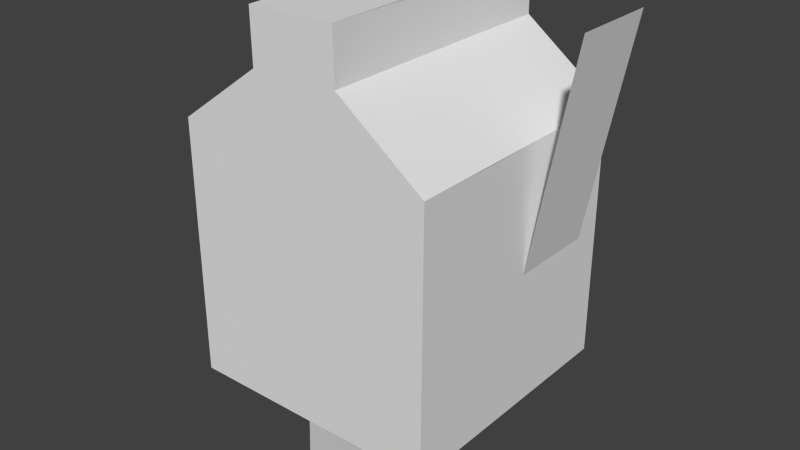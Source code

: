 # Source: robot4.blend  (saved by Blender 2.70.5; exported with 4.5.12 LTS)
import bpy
from mathutils import Matrix  # noqa: F401  (used for matrix-valued properties, if any)

bpy.ops.wm.read_factory_settings(use_empty=True)
scene = bpy.context.scene
scene.name = 'Scene'

# ---- collections
col_collection_1 = bpy.data.collections.new('Collection 1'); scene.collection.children.link(col_collection_1)

# ---- materials (node trees are filled in below, after node groups)
mat_robot4 = bpy.data.materials.new('robot4')
mat_robot4.alpha_threshold = 0.0
mat_robot4.use_transparent_shadow = False
mat_robot4.preview_render_type = 'CUBE'
mat_robot4.roughness = 0.5
mat_robot4.line_color = (0.0, 0.0, 0.0, 1.0)

# ---- material node trees

# ---- world
world_world = bpy.data.worlds.new('World'); scene.world = world_world
world_world.color = (0.05088, 0.05088, 0.05088)
world_world.use_sun_shadow = False
world_world.sun_shadow_jitter_overblur = 0.0
world_world.cycles.sampling_method = 'MANUAL'
world_world.cycles.sample_map_resolution = 256

# ---- meshes
me_cube = bpy.data.meshes.new('Cube')
me_cube.from_pydata([(0.9983, -0.9983, -1.0), (-1.002, -0.9983, -1.0), (-1.002, 1.002, -1.0), (1.007, 1.002, -1.0), (0.9983, -0.9983, 1.0), (-1.002, -0.9983, 1.0), (-1.002, 1.002, 1.0), (0.9983, 1.002, 1.0), (0.3316, -0.9983, -1.501), (-0.3351, -0.9983, -1.501), (0.9983, -0.3316, -1.0), (1.007, 0.3351, -1.0), (-1.002, -0.3316, -1.0), (-1.002, 0.3351, -1.0), (-0.3356, 1.002, -1.486), (0.3405, 1.002, -1.501), (0.3316, -0.3316, -1.501), (0.3405, 0.3351, -1.501), (-0.3351, -0.3316, -1.501), (-0.3356, 0.3351, -1.486), (0.3272, -0.9968, -1.9), (-0.3395, -0.9968, -1.9), (-0.34, 1.003, -1.886), (0.3361, 1.003, -1.901), (0.3272, -0.3301, -1.9), (0.3361, 0.3365, -1.901), (-0.3395, -0.3301, -1.9), (-0.34, 0.3365, -1.886), (0.0006715, -0.9495, 1.641), (0.001426, -0.9843, 0.2528), (0.0006712, 1.005, 1.641), (0.001426, 0.9705, 0.2528), (0.9898, -0.7728, -0.00156), (1.323, -0.7728, -1.781), (0.9898, -0.07802, -0.001559), (1.323, -0.07802, -1.781), (-0.994, -0.7607, -0.001679), (-1.329, -0.7607, -1.781), (-0.994, -0.06587, -0.001679), (-1.329, -0.06587, -1.781)], [], [(4, 7, 6, 5), (0, 4, 5, 1, 9, 8), (1, 5, 6, 2, 13, 12), (2, 6, 7, 3, 15, 14), (4, 0, 10, 11, 3, 7), (11, 10, 0, 8, 16, 17, 15, 3), (1, 12, 13, 2, 14, 19, 18, 9), (21, 26, 27, 22, 23, 25, 24, 20), (19, 14, 22, 27, 26, 21, 9, 18), (17, 16, 8, 20, 24, 25, 23, 15), (14, 15, 23, 22), (8, 9, 21, 20), (28, 29, 31, 30), (32, 33, 35, 34), (36, 37, 39, 38)])
_uv = me_cube.uv_layers.new(name='UVMap')
_uv.uv.foreach_set('vector', [0.001326, 0.71, 0.001326, 0.4202, 0.2981, 0.4202, 0.2981, 0.71, 0.5949, 0.1305, 0.595, 0.4202, 0.2981, 0.4202, 0.2981, 0.1305, 0.397, 0.05795, 0.4959, 0.05795, 0.5949, 0.0, 0.8916, 1.727e-08, 0.8916, 0.2898, 0.5949, 0.2898, 0.5949, 0.1932, 0.5949, 0.09659, 0.2981, 0.1305, 0.2981, 0.4202, 0.001326, 0.4202, 0.0, 0.1305, 0.09892, 0.05795, 0.1993, 0.06009, 0.595, 0.4202, 0.595, 0.71, 0.4959, 0.71, 0.397, 0.71, 0.2981, 0.71, 0.2981, 0.4202, 1.0, 0.5168, 0.9993, 0.6134, 1.0, 0.71, 0.9019, 0.7109, 0.9012, 0.6143, 0.9019, 0.5177, 0.9012, 0.4211, 0.9993, 0.4202, 0.9914, 0.0002639, 0.9914, 0.09685, 0.9914, 0.1934, 0.9914, 0.29, 0.8917, 0.2898, 0.8917, 0.1932, 0.8916, 0.09659, 0.8916, 0.0, 0.801, 0.71, 0.801, 0.6134, 0.8009, 0.5168, 0.8009, 0.4202, 0.9012, 0.4202, 0.9012, 0.5168, 0.8999, 0.6134, 0.8999, 0.71, 0.6553, 0.9021, 0.6542, 0.9987, 0.5949, 0.9983, 0.596, 0.9017, 0.5949, 0.8051, 0.596, 0.7085, 0.6553, 0.7089, 0.6542, 0.8055, 0.9012, 0.8068, 0.9012, 0.9034, 0.9012, 1.0, 0.8419, 0.9998, 0.8419, 0.9032, 0.8419, 0.8066, 0.8419, 0.71, 0.9012, 0.7102, 0.1993, 0.06009, 0.09892, 0.05795, 0.09958, 0.0, 0.1999, 0.002147, 0.4959, 0.05795, 0.397, 0.05795, 0.3964, 1.727e-08, 0.4953, 0.0, 0.5965, 0.425, 0.8009, 0.4202, 0.8027, 0.6973, 0.5983, 0.702, 0.4918, 0.9677, 0.4918, 0.7125, 0.5925, 0.7131, 0.5925, 0.9683, 0.6978, 0.9663, 0.6978, 0.7085, 0.8009, 0.7085, 0.8009, 0.9663])
me_cube.materials.append(mat_robot4)
me_cube.use_remesh_preserve_volume = False
me_cube.use_remesh_preserve_attributes = False
me_cube.use_mirror_vertex_groups = False
me_cube.update()

# ---- objects
ob_robot = bpy.data.objects.new('Robot', me_cube)

# ---- transforms, parenting, visibility, modifiers, constraints
ob_robot.location = (0.0, 0.0, -1.9)
ob_robot.rotation_euler = (-3.142, -0.0, 0.0)
ob_robot.lock_rotations_4d = False
ob_robot.empty_display_type = 'ARROWS'
ob_robot.lineart.crease_threshold = 0.0

# ---- collection membership
col_collection_1.objects.link(ob_robot)

# ---- scene / render settings (as saved in the file)
scene.frame_start = 1; scene.frame_end = 250; scene.frame_set(0)
scene.render.engine = 'BLENDER_EEVEE_NEXT'
scene.render.resolution_percentage = 50
scene.render.dither_intensity = 0.0
scene.cycles.use_denoising = False
scene.cycles.samples = 10
scene.cycles.sampling_pattern = 'TABULATED_SOBOL'
scene.cycles.light_sampling_threshold = 0.0
scene.cycles.use_adaptive_sampling = False
scene.cycles.use_light_tree = False
scene.cycles.blur_glossy = 0.0
scene.cycles.volume_bounces = 1
scene.cycles.pixel_filter_type = 'GAUSSIAN'
scene.cycles.sample_clamp_indirect = 0.0
scene.view_settings.view_transform = 'Standard'
bpy.context.view_layer.update()

# ---- added for rendering (the .blend has no active camera and no usable light): camera, sun
cam_auto = bpy.data.cameras.new('AutoCamera')
cam_auto.lens = 50.0
cam_auto.sensor_width = 36.0
cam_auto.clip_end = 1000.0
ob_auto_camera = bpy.data.objects.new('AutoCamera', cam_auto)
scene.collection.objects.link(ob_auto_camera)
ob_auto_camera.location = (4.4913, -5.39638, 1.82442)
ob_auto_camera.rotation_euler = (1.09748, -7.21219e-08, 0.694738)
scene.camera = ob_auto_camera
light_auto_sun = bpy.data.lights.new('AutoSun', 'SUN')
light_auto_sun.energy = 3.0
light_auto_sun.angle = 0.0523599
ob_auto_sun = bpy.data.objects.new('AutoSun', light_auto_sun)
scene.collection.objects.link(ob_auto_sun)
ob_auto_sun.rotation_euler = (0.872665, 0.174533, 0.523599)
bpy.context.view_layer.update()
